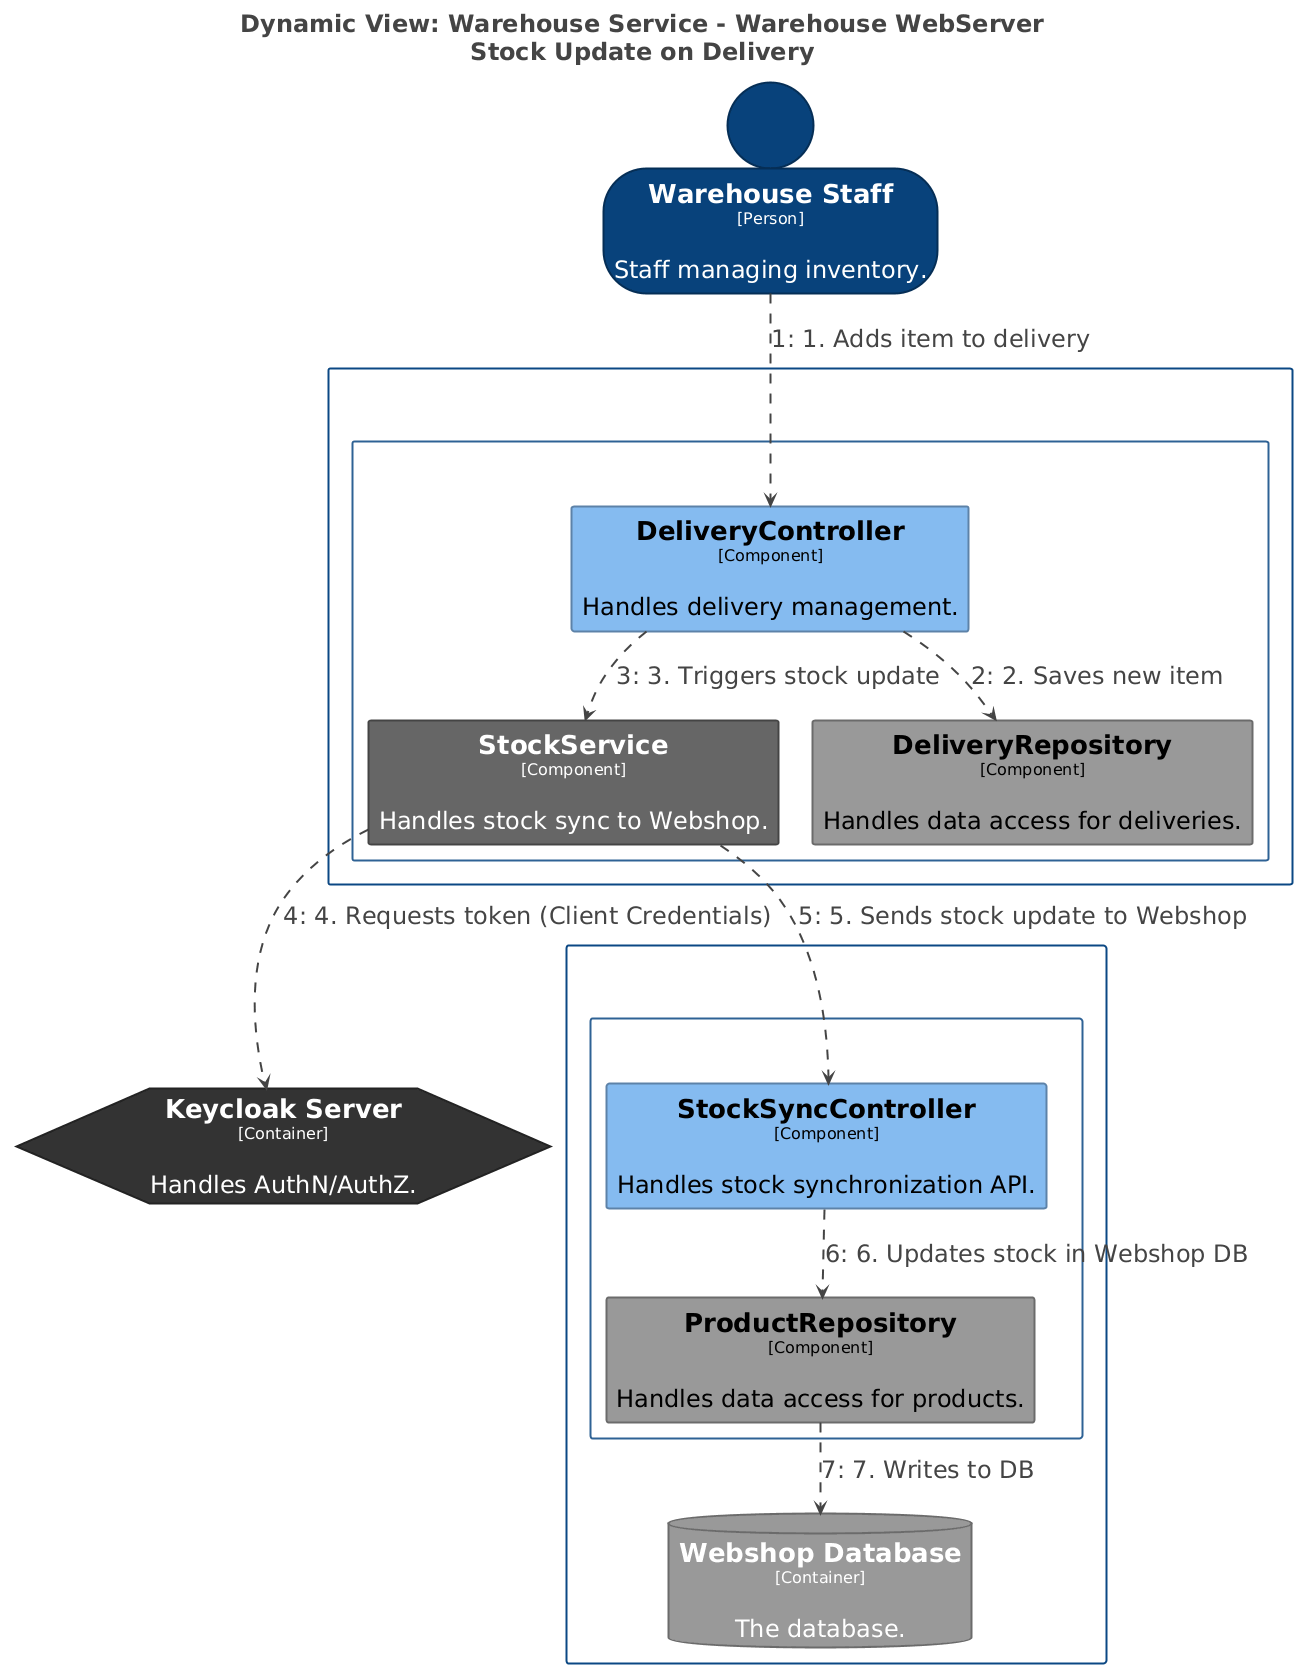

The diagram above was rendered by PlantUML. Its source (embedded in the PNG):
@startuml
title <size:24>Dynamic View: Warehouse Service - Warehouse WebServer</size>\n<size:24>Stock Update on Delivery</size>

set separator none
top to bottom direction
hide stereotype

<style>
  root {
    BackgroundColor: #ffffff;
    FontColor: #444444;
  }
  // Element,Component
  .Element-RWxlbWVudCxDb21wb25lbnQ= {
    BackgroundColor: #85bbf0;
    LineColor: #5d82a8;
    LineStyle: 0;
    LineThickness: 2;
    FontColor: #000000;
    FontSize: 24;
    HorizontalAlignment: center;
    Shadowing: 0;
    MaximumWidth: 450;
  }
  // Element,Component,Repository
  .Element-RWxlbWVudCxDb21wb25lbnQsUmVwb3NpdG9yeQ== {
    BackgroundColor: #999999;
    LineColor: #6b6b6b;
    LineStyle: 0;
    LineThickness: 2;
    FontColor: #000000;
    FontSize: 24;
    HorizontalAlignment: center;
    Shadowing: 0;
    MaximumWidth: 450;
  }
  // Element,Component,Service
  .Element-RWxlbWVudCxDb21wb25lbnQsU2VydmljZQ== {
    BackgroundColor: #666666;
    LineColor: #474747;
    LineStyle: 0;
    LineThickness: 2;
    FontColor: #ffffff;
    FontSize: 24;
    HorizontalAlignment: center;
    Shadowing: 0;
    MaximumWidth: 450;
  }
  // Element,Container,Database
  .Element-RWxlbWVudCxDb250YWluZXIsRGF0YWJhc2U= {
    BackgroundColor: #999999;
    LineColor: #6b6b6b;
    LineStyle: 0;
    LineThickness: 2;
    FontColor: #ffffff;
    FontSize: 24;
    HorizontalAlignment: center;
    Shadowing: 0;
    MaximumWidth: 450;
  }
  // Element,Container,Infrastructure,Security
  .Element-RWxlbWVudCxDb250YWluZXIsSW5mcmFzdHJ1Y3R1cmUsU2VjdXJpdHk= {
    BackgroundColor: #333333;
    LineColor: #232323;
    LineStyle: 0;
    LineThickness: 2;
    FontColor: #ffffff;
    FontSize: 24;
    HorizontalAlignment: center;
    Shadowing: 0;
    MaximumWidth: 450;
  }
  // Element,Person
  .Element-RWxlbWVudCxQZXJzb24= {
    BackgroundColor: #08427b;
    LineColor: #052e56;
    LineStyle: 0;
    LineThickness: 2;
    FontColor: #ffffff;
    FontSize: 24;
    HorizontalAlignment: center;
    Shadowing: 0;
    MaximumWidth: 450;
  }
  // Relationship
  .Relationship-UmVsYXRpb25zaGlw {
    LineThickness: 2;
    LineStyle: 10-10;
    LineColor: #444444;
    FontColor: #444444;
    FontSize: 24;
  }
  // Warehouse Service
  .Boundary-V2FyZWhvdXNlIFNlcnZpY2U= {
    BackgroundColor: #ffffff;
    LineColor: #0b4884;
    LineStyle: 0;
    LineThickness: 2;
    FontColor: #ffffff;
    FontSize: 24;
    HorizontalAlignment: center;
    Shadowing: 0;
  }
  // Warehouse WebServer
  .Boundary-V2FyZWhvdXNlIFdlYlNlcnZlcg== {
    BackgroundColor: #ffffff;
    LineColor: #2e6295;
    LineStyle: 0;
    LineThickness: 2;
    FontColor: #ffffff;
    FontSize: 24;
    HorizontalAlignment: center;
    Shadowing: 0;
  }
  // Webshop
  .Boundary-V2Vic2hvcA== {
    BackgroundColor: #ffffff;
    LineColor: #0b4884;
    LineStyle: 0;
    LineThickness: 2;
    FontColor: #ffffff;
    FontSize: 24;
    HorizontalAlignment: center;
    Shadowing: 0;
  }
  // Webshop WebServer
  .Boundary-V2Vic2hvcCBXZWJTZXJ2ZXI= {
    BackgroundColor: #ffffff;
    LineColor: #2e6295;
    LineStyle: 0;
    LineThickness: 2;
    FontColor: #ffffff;
    FontSize: 24;
    HorizontalAlignment: center;
    Shadowing: 0;
  }
</style>

person "==Warehouse Staff\n<size:16>[Person]</size>\n\nStaff managing inventory." <<Element-RWxlbWVudCxQZXJzb24=>> as WarehouseStaff

rectangle "Webshop\n<size:16>[Software System]</size>" <<Boundary-V2Vic2hvcA==>> {
  rectangle "Webshop WebServer\n<size:16>[Container]</size>" <<Boundary-V2Vic2hvcCBXZWJTZXJ2ZXI=>> {
    rectangle "==StockSyncController\n<size:16>[Component]</size>\n\nHandles stock synchronization API." <<Element-RWxlbWVudCxDb21wb25lbnQ=>> as Webshop.WebshopWebServer.StockSyncController
    rectangle "==ProductRepository\n<size:16>[Component]</size>\n\nHandles data access for products." <<Element-RWxlbWVudCxDb21wb25lbnQsUmVwb3NpdG9yeQ==>> as Webshop.WebshopWebServer.ProductRepository
  }

  database "==Webshop Database\n<size:16>[Container]</size>\n\nThe database." <<Element-RWxlbWVudCxDb250YWluZXIsRGF0YWJhc2U=>> as Webshop.WebshopDatabase
}

rectangle "Warehouse Service\n<size:16>[Software System]</size>" <<Boundary-V2FyZWhvdXNlIFNlcnZpY2U=>> {
  rectangle "Warehouse WebServer\n<size:16>[Container]</size>" <<Boundary-V2FyZWhvdXNlIFdlYlNlcnZlcg==>> {
    rectangle "==DeliveryController\n<size:16>[Component]</size>\n\nHandles delivery management." <<Element-RWxlbWVudCxDb21wb25lbnQ=>> as WarehouseService.WarehouseWebServer.DeliveryController
    rectangle "==StockService\n<size:16>[Component]</size>\n\nHandles stock sync to Webshop." <<Element-RWxlbWVudCxDb21wb25lbnQsU2VydmljZQ==>> as WarehouseService.WarehouseWebServer.StockService
    rectangle "==DeliveryRepository\n<size:16>[Component]</size>\n\nHandles data access for deliveries." <<Element-RWxlbWVudCxDb21wb25lbnQsUmVwb3NpdG9yeQ==>> as WarehouseService.WarehouseWebServer.DeliveryRepository
  }

}

person "==Warehouse Staff\n<size:16>[Person]</size>\n\nStaff managing inventory." <<Element-RWxlbWVudCxQZXJzb24=>> as WarehouseStaff
hexagon "==Keycloak Server\n<size:16>[Container]</size>\n\nHandles AuthN/AuthZ." <<Element-RWxlbWVudCxDb250YWluZXIsSW5mcmFzdHJ1Y3R1cmUsU2VjdXJpdHk=>> as KeycloakIAM.KeycloakServer
database "==Webshop Database\n<size:16>[Container]</size>\n\nThe database." <<Element-RWxlbWVudCxDb250YWluZXIsRGF0YWJhc2U=>> as Webshop.WebshopDatabase

WarehouseStaff --> WarehouseService.WarehouseWebServer.DeliveryController <<Relationship-UmVsYXRpb25zaGlw>> : "1: 1. Adds item to delivery"
WarehouseService.WarehouseWebServer.DeliveryController --> WarehouseService.WarehouseWebServer.DeliveryRepository <<Relationship-UmVsYXRpb25zaGlw>> : "2: 2. Saves new item"
WarehouseService.WarehouseWebServer.DeliveryController --> WarehouseService.WarehouseWebServer.StockService <<Relationship-UmVsYXRpb25zaGlw>> : "3: 3. Triggers stock update"
WarehouseService.WarehouseWebServer.StockService --> KeycloakIAM.KeycloakServer <<Relationship-UmVsYXRpb25zaGlw>> : "4: 4. Requests token (Client Credentials)"
WarehouseService.WarehouseWebServer.StockService --> Webshop.WebshopWebServer.StockSyncController <<Relationship-UmVsYXRpb25zaGlw>> : "5: 5. Sends stock update to Webshop"
Webshop.WebshopWebServer.StockSyncController --> Webshop.WebshopWebServer.ProductRepository <<Relationship-UmVsYXRpb25zaGlw>> : "6: 6. Updates stock in Webshop DB"
Webshop.WebshopWebServer.ProductRepository --> Webshop.WebshopDatabase <<Relationship-UmVsYXRpb25zaGlw>> : "7: 7. Writes to DB"

@enduml